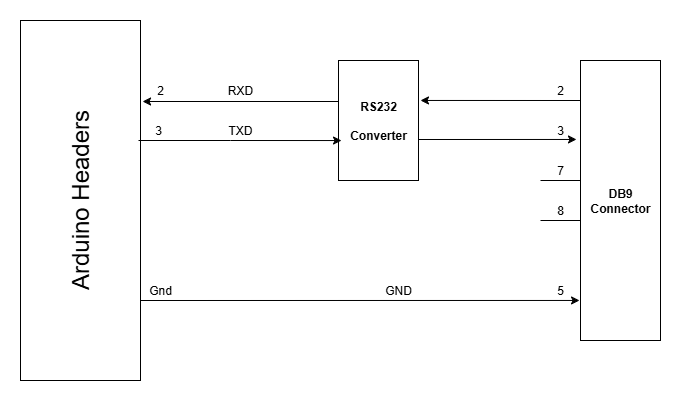

The diagram above was exported from draw.io. Its source (the exported page's mxGraphModel, read from the mxfile embedded in the PNG):
<mxGraphModel dx="995" dy="726" grid="1" gridSize="10" guides="1" tooltips="1" connect="1" arrows="1" fold="1" page="1" pageScale="1" pageWidth="1100" pageHeight="850" math="0" shadow="0">
  <root>
    <mxCell id="0" />
    <mxCell id="1" parent="0" />
    <mxCell id="CqQkL1AC1wuuM3LWnO_Q-15" style="edgeStyle=orthogonalEdgeStyle;rounded=0;orthogonalLoop=1;jettySize=auto;html=1;exitX=1;exitY=0.5;exitDx=0;exitDy=0;entryX=-0.012;entryY=0.857;entryDx=0;entryDy=0;entryPerimeter=0;" parent="1" source="CqQkL1AC1wuuM3LWnO_Q-1" target="CqQkL1AC1wuuM3LWnO_Q-2" edge="1">
      <mxGeometry relative="1" as="geometry">
        <mxPoint x="600" y="510" as="targetPoint" />
        <Array as="points">
          <mxPoint x="240" y="480" />
        </Array>
      </mxGeometry>
    </mxCell>
    <mxCell id="CqQkL1AC1wuuM3LWnO_Q-1" value="" style="rounded=0;whiteSpace=wrap;html=1;" parent="1" vertex="1">
      <mxGeometry x="120" y="200" width="120" height="360" as="geometry" />
    </mxCell>
    <mxCell id="axnZPwphHVGIQs4i_vbI-14" value="&lt;font style=&quot;font-size: 24px&quot;&gt;Arduino Headers&lt;/font&gt;" style="text;html=1;strokeColor=none;fillColor=none;align=center;verticalAlign=middle;whiteSpace=wrap;rounded=0;rotation=-90;" parent="1" vertex="1">
      <mxGeometry x="87.5" y="370" width="185" height="20" as="geometry" />
    </mxCell>
    <mxCell id="axnZPwphHVGIQs4i_vbI-26" value="TXD" style="text;html=1;strokeColor=none;fillColor=none;align=center;verticalAlign=middle;whiteSpace=wrap;rounded=0;" parent="1" vertex="1">
      <mxGeometry x="320" y="300" width="40" height="20" as="geometry" />
    </mxCell>
    <mxCell id="axnZPwphHVGIQs4i_vbI-27" value="RXD" style="text;html=1;strokeColor=none;fillColor=none;align=center;verticalAlign=middle;whiteSpace=wrap;rounded=0;" parent="1" vertex="1">
      <mxGeometry x="320" y="260" width="40" height="20" as="geometry" />
    </mxCell>
    <mxCell id="CqQkL1AC1wuuM3LWnO_Q-18" style="edgeStyle=orthogonalEdgeStyle;rounded=0;orthogonalLoop=1;jettySize=auto;html=1;exitX=0;exitY=0.5;exitDx=0;exitDy=0;endArrow=none;endFill=0;" parent="1" source="CqQkL1AC1wuuM3LWnO_Q-2" edge="1">
      <mxGeometry relative="1" as="geometry">
        <mxPoint x="640" y="360" as="targetPoint" />
        <Array as="points">
          <mxPoint x="680" y="360" />
        </Array>
      </mxGeometry>
    </mxCell>
    <mxCell id="CqQkL1AC1wuuM3LWnO_Q-19" style="edgeStyle=orthogonalEdgeStyle;rounded=0;orthogonalLoop=1;jettySize=auto;html=1;exitX=0;exitY=0.5;exitDx=0;exitDy=0;endArrow=none;endFill=0;" parent="1" source="CqQkL1AC1wuuM3LWnO_Q-2" edge="1">
      <mxGeometry relative="1" as="geometry">
        <mxPoint x="640" y="400" as="targetPoint" />
        <Array as="points">
          <mxPoint x="680" y="400" />
        </Array>
      </mxGeometry>
    </mxCell>
    <mxCell id="CqQkL1AC1wuuM3LWnO_Q-2" value="&lt;b&gt;DB9 Connector&lt;/b&gt;" style="rounded=0;whiteSpace=wrap;html=1;" parent="1" vertex="1">
      <mxGeometry x="680" y="240" width="80" height="280" as="geometry" />
    </mxCell>
    <mxCell id="CqQkL1AC1wuuM3LWnO_Q-8" value="GND" style="text;html=1;strokeColor=none;fillColor=none;align=center;verticalAlign=middle;whiteSpace=wrap;rounded=0;" parent="1" vertex="1">
      <mxGeometry x="478" y="460" width="40" height="20" as="geometry" />
    </mxCell>
    <mxCell id="CqQkL1AC1wuuM3LWnO_Q-9" value="2" style="text;html=1;strokeColor=none;fillColor=none;align=center;verticalAlign=middle;whiteSpace=wrap;rounded=0;" parent="1" vertex="1">
      <mxGeometry x="240" y="260" width="40" height="20" as="geometry" />
    </mxCell>
    <mxCell id="CqQkL1AC1wuuM3LWnO_Q-10" value="3" style="text;html=1;strokeColor=none;fillColor=none;align=center;verticalAlign=middle;whiteSpace=wrap;rounded=0;" parent="1" vertex="1">
      <mxGeometry x="238" y="300" width="40" height="20" as="geometry" />
    </mxCell>
    <mxCell id="CqQkL1AC1wuuM3LWnO_Q-12" value="Gnd" style="text;html=1;strokeColor=none;fillColor=none;align=center;verticalAlign=middle;whiteSpace=wrap;rounded=0;" parent="1" vertex="1">
      <mxGeometry x="240" y="460" width="40" height="20" as="geometry" />
    </mxCell>
    <mxCell id="CqQkL1AC1wuuM3LWnO_Q-20" value="2" style="text;html=1;strokeColor=none;fillColor=none;align=center;verticalAlign=middle;whiteSpace=wrap;rounded=0;" parent="1" vertex="1">
      <mxGeometry x="640" y="260" width="40" height="20" as="geometry" />
    </mxCell>
    <mxCell id="CqQkL1AC1wuuM3LWnO_Q-21" value="3" style="text;html=1;strokeColor=none;fillColor=none;align=center;verticalAlign=middle;whiteSpace=wrap;rounded=0;" parent="1" vertex="1">
      <mxGeometry x="640" y="300" width="40" height="20" as="geometry" />
    </mxCell>
    <mxCell id="CqQkL1AC1wuuM3LWnO_Q-22" value="7" style="text;html=1;strokeColor=none;fillColor=none;align=center;verticalAlign=middle;whiteSpace=wrap;rounded=0;" parent="1" vertex="1">
      <mxGeometry x="640" y="340" width="40" height="20" as="geometry" />
    </mxCell>
    <mxCell id="CqQkL1AC1wuuM3LWnO_Q-23" value="8" style="text;html=1;strokeColor=none;fillColor=none;align=center;verticalAlign=middle;whiteSpace=wrap;rounded=0;" parent="1" vertex="1">
      <mxGeometry x="640" y="380" width="40" height="20" as="geometry" />
    </mxCell>
    <mxCell id="CqQkL1AC1wuuM3LWnO_Q-25" value="5" style="text;html=1;strokeColor=none;fillColor=none;align=center;verticalAlign=middle;whiteSpace=wrap;rounded=0;" parent="1" vertex="1">
      <mxGeometry x="640" y="460" width="40" height="20" as="geometry" />
    </mxCell>
    <mxCell id="zDJIt0OxTlKdJ_eG1NmD-6" style="edgeStyle=orthogonalEdgeStyle;rounded=0;orthogonalLoop=1;jettySize=auto;html=1;exitX=0;exitY=0.25;exitDx=0;exitDy=0;entryX=1.017;entryY=0.225;entryDx=0;entryDy=0;entryPerimeter=0;" edge="1" parent="1" source="zDJIt0OxTlKdJ_eG1NmD-4" target="CqQkL1AC1wuuM3LWnO_Q-1">
      <mxGeometry relative="1" as="geometry">
        <mxPoint x="300" y="280" as="targetPoint" />
        <Array as="points">
          <mxPoint x="438" y="281" />
        </Array>
      </mxGeometry>
    </mxCell>
    <mxCell id="zDJIt0OxTlKdJ_eG1NmD-4" value="&lt;b&gt;RS232&lt;/b&gt;&lt;div&gt;&lt;b&gt;&lt;br&gt;&lt;/b&gt;&lt;div&gt;&lt;b&gt;Converter&lt;/b&gt;&lt;/div&gt;&lt;/div&gt;" style="rounded=0;whiteSpace=wrap;html=1;" vertex="1" parent="1">
      <mxGeometry x="438" y="240" width="80" height="120" as="geometry" />
    </mxCell>
    <mxCell id="zDJIt0OxTlKdJ_eG1NmD-5" style="edgeStyle=orthogonalEdgeStyle;rounded=0;orthogonalLoop=1;jettySize=auto;html=1;exitX=0;exitY=1;exitDx=0;exitDy=0;entryX=0.038;entryY=0.667;entryDx=0;entryDy=0;entryPerimeter=0;" edge="1" parent="1" source="CqQkL1AC1wuuM3LWnO_Q-10" target="zDJIt0OxTlKdJ_eG1NmD-4">
      <mxGeometry relative="1" as="geometry">
        <Array as="points">
          <mxPoint x="330" y="320" />
          <mxPoint x="330" y="320" />
        </Array>
      </mxGeometry>
    </mxCell>
    <mxCell id="zDJIt0OxTlKdJ_eG1NmD-10" style="edgeStyle=orthogonalEdgeStyle;rounded=0;orthogonalLoop=1;jettySize=auto;html=1;exitX=0;exitY=0.25;exitDx=0;exitDy=0;entryX=1.025;entryY=0.333;entryDx=0;entryDy=0;entryPerimeter=0;" edge="1" parent="1" source="CqQkL1AC1wuuM3LWnO_Q-2" target="zDJIt0OxTlKdJ_eG1NmD-4">
      <mxGeometry relative="1" as="geometry">
        <Array as="points">
          <mxPoint x="680" y="280" />
        </Array>
      </mxGeometry>
    </mxCell>
    <mxCell id="zDJIt0OxTlKdJ_eG1NmD-11" style="edgeStyle=orthogonalEdgeStyle;rounded=0;orthogonalLoop=1;jettySize=auto;html=1;exitX=1;exitY=0.75;exitDx=0;exitDy=0;entryX=-0.05;entryY=0.282;entryDx=0;entryDy=0;entryPerimeter=0;" edge="1" parent="1" source="zDJIt0OxTlKdJ_eG1NmD-4" target="CqQkL1AC1wuuM3LWnO_Q-2">
      <mxGeometry relative="1" as="geometry">
        <Array as="points">
          <mxPoint x="518" y="319" />
        </Array>
      </mxGeometry>
    </mxCell>
  </root>
</mxGraphModel>